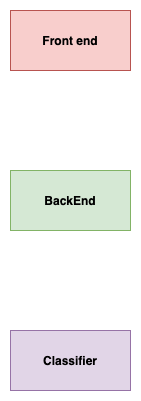

The diagram above was exported from draw.io. Its source (the exported page's mxGraphModel, read from the mxfile embedded in the PNG):
<mxGraphModel dx="1106" dy="766" grid="1" gridSize="10" guides="1" tooltips="1" connect="1" arrows="1" fold="1" page="1" pageScale="1" pageWidth="827" pageHeight="1169" math="0" shadow="0">
  <root>
    <mxCell id="0" />
    <mxCell id="1" parent="0" />
    <mxCell id="GNyZYvzHJ7LAl72O8Nhh-1" value="&lt;b&gt;Front end&lt;/b&gt;" style="rounded=0;whiteSpace=wrap;html=1;fillColor=#f8cecc;strokeColor=#b85450;" vertex="1" parent="1">
      <mxGeometry x="250" y="120" width="120" height="60" as="geometry" />
    </mxCell>
    <mxCell id="GNyZYvzHJ7LAl72O8Nhh-2" value="&lt;b&gt;BackEnd&lt;/b&gt;" style="rounded=0;whiteSpace=wrap;html=1;fillColor=#d5e8d4;strokeColor=#82b366;" vertex="1" parent="1">
      <mxGeometry x="250" y="280" width="120" height="60" as="geometry" />
    </mxCell>
    <mxCell id="GNyZYvzHJ7LAl72O8Nhh-3" value="&lt;b&gt;Classifier&lt;/b&gt;" style="rounded=0;whiteSpace=wrap;html=1;fillColor=#e1d5e7;strokeColor=#9673a6;" vertex="1" parent="1">
      <mxGeometry x="250" y="440" width="120" height="60" as="geometry" />
    </mxCell>
  </root>
</mxGraphModel>